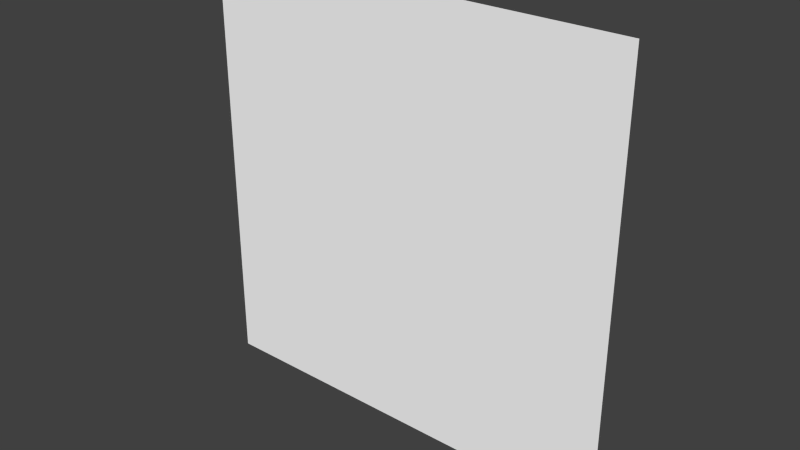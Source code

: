 # Source: flack.blend  (saved by Blender 2.71.0; exported with 4.5.12 LTS)
import bpy
from mathutils import Matrix  # noqa: F401  (used for matrix-valued properties, if any)

bpy.ops.wm.read_factory_settings(use_empty=True)
scene = bpy.context.scene
scene.name = 'Scene'

# ---- collections
col_collection_1 = bpy.data.collections.new('Collection 1'); scene.collection.children.link(col_collection_1)

# ---- materials (node trees are filled in below, after node groups)
mat_ac3dmat1 = bpy.data.materials.new('ac3dmat1')
mat_ac3dmat1.alpha_threshold = 0.0
mat_ac3dmat1.use_transparent_shadow = False
mat_ac3dmat1.diffuse_color = (1.0, 1.0, 1.0, 1.0)
mat_ac3dmat1.specular_color = (0.0, 0.0, 0.0)
mat_ac3dmat1.roughness = 0.5
mat_ac3dmat1.specular_intensity = 0.1
mat_ac3dmat1.line_color = (0.0, 0.0, 0.0, 1.0)

# ---- node groups
ng_auto_smooth = bpy.data.node_groups.new('Auto Smooth', 'GeometryNodeTree')
_s = ng_auto_smooth.interface.new_socket(name='Geometry', in_out='OUTPUT', socket_type='NodeSocketGeometry')
_s = ng_auto_smooth.interface.new_socket(name='Geometry', in_out='INPUT', socket_type='NodeSocketGeometry')
_s = ng_auto_smooth.interface.new_socket(name='Angle', in_out='INPUT', socket_type='NodeSocketFloat')
_s.subtype = 'ANGLE'
_s.min_value = 0.0
_s.max_value = 3.142
ng_auto_smooth.is_modifier = True
_N = ng_auto_smooth.nodes; _L = ng_auto_smooth.links
n0 = _N.new('NodeGroupOutput'); n0.name = 'Group Output'; n0.location = (480, -100)
n1 = _N.new('NodeGroupInput'); n1.name = 'Group Input'; n1.location = (-420, -300)
n2 = _N.new('NodeGroupInput'); n2.name = 'Group Input.001'; n2.location = (-60, -100)
n3 = _N.new('GeometryNodeSetShadeSmooth'); n3.name = 'Set Shade Smooth'; n3.location = (120, -100)
n3.domain = 'EDGE'
n4 = _N.new('GeometryNodeSetShadeSmooth'); n4.name = 'Set Shade Smooth.001'; n4.location = (300, -100)
n5 = _N.new('GeometryNodeInputMeshEdgeAngle'); n5.name = 'Edge Angle'; n5.location = (-420, -220)
n6 = _N.new('GeometryNodeInputEdgeSmooth'); n6.name = 'Is Edge Smooth'; n6.location = (-60, -160)
n7 = _N.new('GeometryNodeInputShadeSmooth'); n7.name = 'Is Face Smooth'; n7.location = (-240, -340)
n8 = _N.new('FunctionNodeBooleanMath'); n8.name = 'Boolean Math'; n8.location = (-60, -220)
n9 = _N.new('FunctionNodeCompare'); n9.name = 'Compare'; n9.location = (-240, -180)
n9.operation = 'LESS_EQUAL'
_L.new(n5.outputs[0], n9.inputs[0])
_L.new(n4.outputs[0], n0.inputs[0])
_L.new(n1.outputs[1], n9.inputs[1])
_L.new(n9.outputs[0], n8.inputs[0])
_L.new(n7.outputs[0], n8.inputs[1])
_L.new(n2.outputs[0], n3.inputs[0])
_L.new(n6.outputs[0], n3.inputs[1])
_L.new(n3.outputs[0], n4.inputs[0])
_L.new(n8.outputs[0], n3.inputs[2])
n0.is_active_output = True

# ---- material node trees

# ---- world
world_world = bpy.data.worlds.new('World'); scene.world = world_world
world_world.color = (0.05088, 0.05088, 0.05088)
world_world.use_sun_shadow = False
world_world.sun_shadow_jitter_overblur = 0.0
world_world.cycles.sampling_method = 'MANUAL'
world_world.cycles.sample_map_resolution = 256

# ---- meshes
me_rect = bpy.data.meshes.new('rect')
me_rect.from_pydata([(1.98, -8.655e-08, -1.98), (-1.98, 8.655e-08, -1.98), (-1.98, 8.655e-08, 1.98), (1.98, -8.655e-08, 1.98)], [], [(1, 0, 3), (1, 3, 2)])
_uv = me_rect.uv_layers.new(name='UVMap')
_uv.uv.foreach_set('vector', [0.0, 1.0, 1.0, 0.0, 0.0, 0.0, 1.0, 0.0, 0.0, 1.0, 1.0, 1.0])
me_rect.materials.append(mat_ac3dmat1)
me_rect.use_remesh_preserve_volume = False
me_rect.use_remesh_preserve_attributes = False
me_rect.use_mirror_vertex_groups = False
me_rect.update()

# ---- objects
ob_rect = bpy.data.objects.new('rect', me_rect)

# ---- transforms, parenting, visibility, modifiers, constraints
ob_rect.location = (0.0, 0.0, 0.0)
ob_rect.show_transparent = True
ob_rect.lineart.crease_threshold = 0.0
_m = ob_rect.modifiers.new('Auto Smooth', 'NODES')
_m.node_group = ng_auto_smooth
_gi = [s.identifier for s in ng_auto_smooth.interface.items_tree if s.item_type == 'SOCKET' and s.in_out == 'INPUT']
_m[_gi[1]] = 0.7854  # Angle

# ---- collection membership
col_collection_1.objects.link(ob_rect)

# ---- scene / render settings (as saved in the file)
scene.frame_start = 1; scene.frame_end = 250; scene.frame_set(1)
scene.render.engine = 'BLENDER_EEVEE_NEXT'
scene.render.resolution_percentage = 50
scene.render.dither_intensity = 0.0
scene.cycles.use_denoising = False
scene.cycles.samples = 10
scene.cycles.sampling_pattern = 'TABULATED_SOBOL'
scene.cycles.light_sampling_threshold = 0.0
scene.cycles.use_adaptive_sampling = False
scene.cycles.use_light_tree = False
scene.cycles.blur_glossy = 0.0
scene.cycles.volume_bounces = 1
scene.cycles.pixel_filter_type = 'GAUSSIAN'
scene.cycles.sample_clamp_indirect = 0.0
scene.view_settings.view_transform = 'Standard'
bpy.context.view_layer.update()

# ---- added for rendering (the .blend has no active camera and no usable light): camera, sun
cam_auto = bpy.data.cameras.new('AutoCamera')
cam_auto.lens = 50.0
cam_auto.sensor_width = 36.0
cam_auto.clip_end = 1000.0
ob_auto_camera = bpy.data.objects.new('AutoCamera', cam_auto)
scene.collection.objects.link(ob_auto_camera)
ob_auto_camera.location = (5.18152, -6.21783, 4.14522)
ob_auto_camera.rotation_euler = (1.09748, -7.21219e-08, 0.694738)
scene.camera = ob_auto_camera
light_auto_sun = bpy.data.lights.new('AutoSun', 'SUN')
light_auto_sun.energy = 3.0
light_auto_sun.angle = 0.0523599
ob_auto_sun = bpy.data.objects.new('AutoSun', light_auto_sun)
scene.collection.objects.link(ob_auto_sun)
ob_auto_sun.rotation_euler = (0.872665, 0.174533, 0.523599)
bpy.context.view_layer.update()
